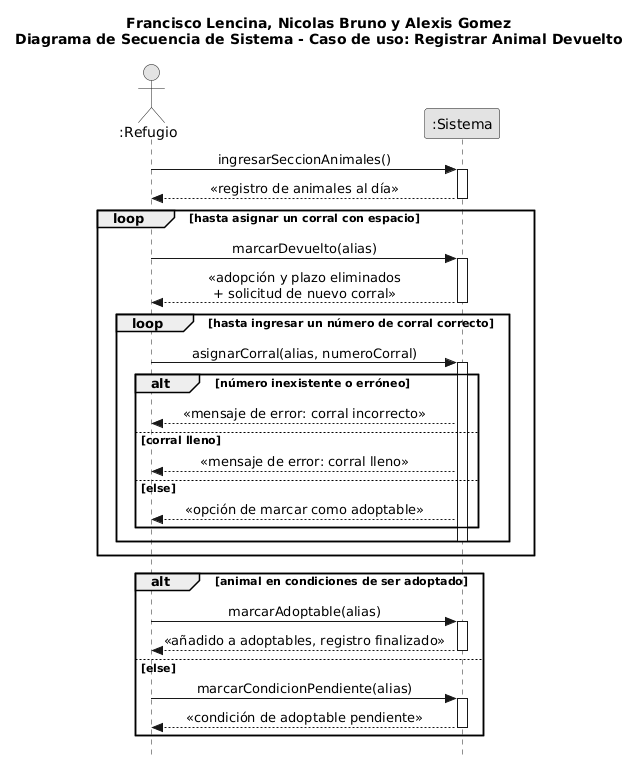

The diagram above was rendered by PlantUML. Its source (embedded in the PNG):
@startuml
skinparam style strictuml
skinparam monochrome true
skinparam sequenceMessageAlign center
hide footbox

title Francisco Lencina, Nicolas Bruno y Alexis Gomez\nDiagrama de Secuencia de Sistema - Caso de uso: Registrar Animal Devuelto

actor ":Refugio" as R
participant ":Sistema" as S

R -> S : ingresarSeccionAnimales()
activate S
S --> R : «registro de animales al día»
deactivate S

loop hasta asignar un corral con espacio
    R -> S : marcarDevuelto(alias)
    activate S
    S --> R : «adopción y plazo eliminados\n+ solicitud de nuevo corral»
    deactivate S

    loop hasta ingresar un número de corral correcto
        R -> S : asignarCorral(alias, numeroCorral)
        activate S
        alt número inexistente o erróneo
            S --> R : «mensaje de error: corral incorrecto»
        else corral lleno
            S --> R : «mensaje de error: corral lleno»
        else else
            S --> R : «opción de marcar como adoptable»
        end
        deactivate S
    end
end

alt animal en condiciones de ser adoptado
    R -> S : marcarAdoptable(alias)
    activate S
    S --> R : «añadido a adoptables, registro finalizado»
    deactivate S
else else
    R -> S : marcarCondicionPendiente(alias)
    activate S
    S --> R : «condición de adoptable pendiente»
    deactivate S
end
@enduml